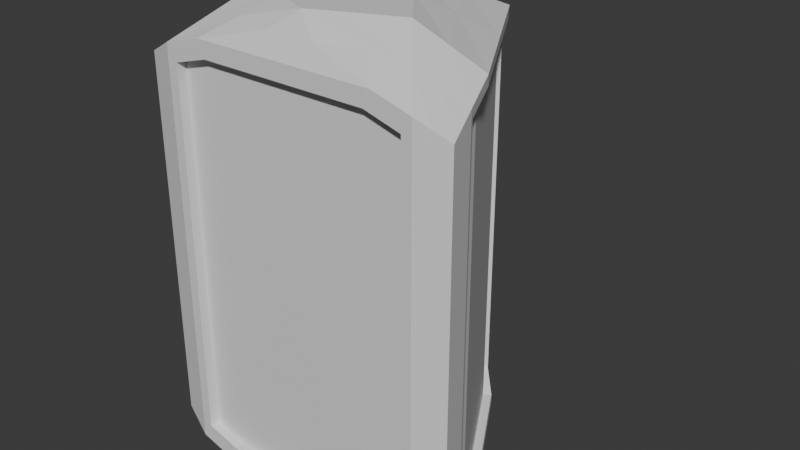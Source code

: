 # Source: Screen.blend  (saved by Blender 5.0.119; exported with 4.5.12 LTS)
import bpy
from mathutils import Matrix  # noqa: F401  (used for matrix-valued properties, if any)

bpy.ops.wm.read_factory_settings(use_empty=True)
scene = bpy.context.scene
scene.name = 'Scene'

# ---- collections
col_collection = bpy.data.collections.new('Collection'); scene.collection.children.link(col_collection)

# ---- materials (node trees are filled in below, after node groups)
mat_material = bpy.data.materials.new('Material')
mat_material.alpha_threshold = 0.0
mat_material.use_backface_culling_lightprobe_volume = False
mat_material.roughness = 0.5
mat_material.line_color = (0.0, 0.0, 0.0, 1.0)

# ---- material node trees
mat_material.use_nodes = True; mat_material.node_tree.nodes.clear()
_N = mat_material.node_tree.nodes; _L = mat_material.node_tree.links
n0 = _N.new('ShaderNodeOutputMaterial'); n0.name = 'Material Output'; n0.location = (200, 100)
n1 = _N.new('ShaderNodeBsdfPrincipled'); n1.name = 'Principled BSDF'; n1.location = (-200, 100)
_L.new(n1.outputs[0], n0.inputs[0])
n0.is_active_output = True

# ---- world
world_world = bpy.data.worlds.new('World'); scene.world = world_world
world_world.use_nodes = True; world_world.node_tree.nodes.clear()
_N = world_world.node_tree.nodes; _L = world_world.node_tree.links
n0 = _N.new('ShaderNodeOutputWorld'); n0.name = 'World Output'; n0.location = (200, 100)
n1 = _N.new('ShaderNodeBackground'); n1.name = 'Background'; n1.location = (-200, 100)
n1.inputs[0].default_value = (0.05088, 0.05088, 0.05088, 1.0)
_L.new(n1.outputs[0], n0.inputs[0])
n0.is_active_output = True
world_world.color = (0.05088, 0.05088, 0.05088)
world_world.sun_shadow_jitter_overblur = 0.0

# ---- meshes
me_cube = bpy.data.meshes.new('Cube')
me_cube.from_pydata([(0.0, -0.5416, 1.127), (0.0, -0.5416, -1.127), (0.0, 0.9847, -0.9847), (0.0, 0.9847, 0.9847), (0.8528, -0.4924, -0.9847), (0.8528, -0.4924, 0.9847), (-0.8528, -0.4924, -0.9847), (-0.8528, -0.4924, 0.9847), (0.488, 0.3036, -1.127), (-0.488, -0.5416, 1.127), (0.488, 0.3036, 1.127), (-0.488, -0.5416, -1.127), (0.488, -0.5416, -1.127), (0.488, -0.5416, 1.127), (-0.488, 0.3036, -1.127), (-0.488, 0.3036, 1.127), (0.0, -0.1231, -0.9847), (0.0, -0.1231, 1.316), (0.244, -0.5416, -1.127), (-0.732, -0.119, 1.127), (-0.2132, -0.3077, -0.9847), (-0.2132, -0.3077, 1.316), (0.244, -0.5416, 1.127), (-0.732, -0.119, -1.127), (0.6939, -0.5416, 1.068), (-0.244, 0.7263, -1.127), (0.6939, -0.5416, -1.068), (-0.244, 0.7263, 1.127), (0.2132, 0.06154, -0.9847), (0.2132, 0.06154, 1.316), (-0.6939, -0.5416, 1.068), (0.244, 0.7263, 1.127), (0.244, 0.7263, -1.127), (-0.6939, -0.5416, -1.068), (-0.2132, 0.06154, 1.316), (-0.2132, 0.06154, -0.9847), (-0.4264, -0.2154, 1.316), (-0.4264, -0.2154, -0.9847), (0.0, 0.3385, -0.9847), (0.0, 0.3385, 1.316), (0.732, -0.119, 1.127), (0.732, -0.119, -1.127), (-0.244, -0.5416, 1.127), (-0.244, -0.5416, -1.127), (0.2132, -0.3077, -0.9847), (0.2132, -0.3077, 1.316), (0.0, -0.4, -0.9847), (0.0, -0.4, 1.316), (0.4264, -0.2154, 1.316), (0.4264, -0.2154, -0.9847), (-0.6401, -0.5416, 0.9855), (-0.4502, -0.5416, 1.04), (-2.934e-10, -0.5416, 1.04), (-2.934e-10, -0.5416, -1.04), (-0.2251, -0.5416, 1.04), (0.2251, -0.5416, -1.04), (-0.2251, -0.5416, -1.04), (-0.4502, -0.5416, -1.04), (0.6401, -0.5416, -0.9855), (0.4502, -0.5416, -1.04), (0.2251, -0.5416, 1.04), (0.4502, -0.5416, 1.04), (0.6401, -0.5416, 0.9855), (-0.6401, -0.5416, -0.9855), (-0.6401, -0.489, 0.9855), (-0.4502, -0.489, 1.04), (-2.934e-10, -0.489, 1.04), (-2.934e-10, -0.489, -1.04), (-0.2251, -0.489, 1.04), (0.2251, -0.489, -1.04), (-0.2251, -0.489, -1.04), (-0.4502, -0.489, -1.04), (0.6401, -0.489, -0.9855), (0.4502, -0.489, -1.04), (0.2251, -0.489, 1.04), (0.4502, -0.489, 1.04), (0.6401, -0.489, 0.9855), (-0.6401, -0.489, -0.9855), (0.122, -0.5416, -1.127), (-0.7924, -0.3057, 1.056), (-0.3506, -0.4247, -1.056), (-0.3506, -0.4247, 1.222), (0.122, -0.5416, 1.127), (-0.7924, -0.3057, -1.056), (-0.5601, -0.3785, 1.192), (-0.5601, -0.3785, -1.026), (-0.122, -0.4708, -1.056), (-0.122, -0.4708, 1.222), (0.1126, -0.5416, -1.04), (0.1126, -0.5416, 1.04), (0.1126, -0.489, -1.04), (0.1126, -0.489, 1.04), (0.7733, -0.517, 1.026), (-0.122, 0.8555, -1.056), (0.7733, -0.517, -1.026), (-0.122, 0.8555, 1.056), (0.3506, 0.1826, -1.056), (0.3506, 0.1826, 1.222), (0.122, 0.5324, 1.222), (0.122, 0.5324, -1.056), (0.5792, -0.1672, -1.056), (0.5792, -0.1672, 1.222), (-0.7145, -0.09094, -1.05), (-0.4872, 0.3029, -1.05), (-0.2598, 0.6967, 1.05), (-0.4872, 0.3029, 1.05), (-0.7145, -0.09094, 1.05), (-0.7708, -0.2649, -0.9838), (-0.2598, 0.6967, -1.05), (-0.1461, 0.8171, 0.9838), (-0.7708, -0.2649, 0.9838), (-0.1461, 0.8171, -0.9838), (-0.6804, -0.1109, -1.05), (-0.453, 0.2829, -1.05), (-0.2257, 0.6767, 1.05), (-0.453, 0.2829, 1.05), (-0.6804, -0.1109, 1.05), (-0.7367, -0.2848, -0.9838), (-0.2257, 0.6767, -1.05), (-0.112, 0.7971, 0.9838), (-0.7367, -0.2848, 0.9838), (-0.112, 0.7971, -0.9838), (0.122, 0.8555, 1.056), (-0.7733, -0.517, -1.026), (-0.3506, 0.1826, -1.056), (-0.5792, -0.1672, -1.056), (-0.122, 0.5324, -1.056), (-0.7733, -0.517, 1.026), (0.122, 0.8555, -1.056), (-0.3506, 0.1826, 1.222), (-0.5792, -0.1672, 1.222), (-0.122, 0.5324, 1.222), (-0.6763, -0.3421, -1.041), (-0.6763, -0.3421, 1.124), (0.0, 0.6939, -1.056), (0.0, 0.6939, 1.139), (0.7924, -0.3057, -1.056), (-0.122, -0.5416, 1.127), (0.3506, -0.4247, 1.222), (0.122, -0.4708, 1.222), (0.5601, -0.3785, 1.192), (0.7924, -0.3057, 1.056), (-0.122, -0.5416, -1.127), (0.3506, -0.4247, -1.056), (0.122, -0.4708, -1.056), (0.5601, -0.3785, -1.026), (-0.1126, -0.5416, 1.04), (-0.1126, -0.5416, -1.04), (-0.1126, -0.489, 1.04), (-0.1126, -0.489, -1.04), (0.0, -0.5062, 1.174), (0.0, -0.5062, -1.091), (0.6763, -0.3421, 1.124), (0.6763, -0.3421, -1.041), (0.7186, -0.09747, 1.068), (0.4874, 0.303, 1.068), (0.2561, 0.7036, -1.068), (0.4874, 0.303, -1.068), (0.2561, 0.7036, 1.068), (0.1405, 0.826, -1.001), (0.7758, -0.2744, 1.001), (0.7186, -0.09747, -1.068), (0.1405, 0.826, 1.001), (0.7758, -0.2744, -1.001), (0.6796, -0.1202, 1.068), (0.4484, 0.2803, 1.068), (0.2172, 0.6808, -1.068), (0.4484, 0.2803, -1.068), (0.2172, 0.6808, 1.068), (0.1016, 0.8032, -1.001), (0.7369, -0.2972, 1.001), (0.6796, -0.1202, -1.068), (0.1016, 0.8032, 1.001), (0.7369, -0.2972, -1.001)], [], [(137, 42, 54, 146), (85, 80, 11, 33), (136, 141, 5, 4), (10, 40, 154, 155), (78, 18, 55, 88), (123, 127, 7, 6), (133, 79, 7, 127), (87, 81, 9, 42), (93, 95, 3, 2), (151, 78, 1, 142), (145, 26, 12, 143), (23, 83, 107, 102), (48, 29, 17, 45), (131, 27, 15, 129), (18, 12, 59, 55), (38, 28, 16, 35), (27, 95, 109, 104), (143, 12, 18, 144), (45, 17, 21, 47), (129, 15, 19, 130), (9, 30, 50, 51), (35, 16, 20, 37), (99, 96, 28, 38), (94, 92, 24, 26), (135, 95, 27, 131), (101, 97, 29, 48), (153, 94, 26, 145), (15, 27, 104, 105), (97, 98, 39, 29), (134, 99, 38, 126), (124, 35, 37, 125), (17, 34, 36, 21), (126, 38, 35, 124), (29, 39, 34, 17), (81, 84, 30, 9), (11, 43, 56, 57), (136, 41, 161, 163), (132, 85, 33, 123), (96, 100, 49, 28), (152, 101, 48, 140), (138, 45, 47, 139), (16, 44, 46, 20), (140, 48, 45, 138), (28, 49, 44, 16), (80, 86, 43, 11), (150, 87, 42, 137), (141, 136, 163, 160), (33, 11, 57, 63), (147, 53, 67, 149), (146, 54, 68, 148), (55, 59, 73, 69), (54, 51, 65, 68), (50, 63, 77, 64), (51, 50, 64, 65), (42, 9, 51, 54), (142, 1, 53, 147), (12, 26, 58, 59), (13, 22, 60, 61), (82, 0, 52, 89), (30, 33, 63, 50), (26, 24, 62, 58), (24, 13, 61, 62), (89, 52, 66, 91), (88, 55, 69, 90), (57, 56, 70, 71), (62, 61, 75, 76), (58, 62, 76, 72), (59, 58, 72, 73), (63, 57, 71, 77), (61, 60, 74, 75), (53, 88, 90, 67), (60, 89, 91, 74), (22, 82, 89, 60), (139, 47, 87, 150), (20, 46, 86, 80), (125, 37, 85, 132), (21, 36, 84, 81), (6, 7, 79, 83), (144, 18, 78, 151), (47, 21, 81, 87), (130, 19, 79, 133), (1, 78, 88, 53), (37, 20, 80, 85), (141, 40, 101, 152), (8, 41, 100, 96), (128, 32, 99, 134), (10, 31, 98, 97), (136, 4, 94, 153), (40, 10, 97, 101), (122, 3, 95, 135), (4, 5, 92, 94), (32, 8, 96, 99), (19, 15, 105, 106), (104, 109, 119, 114), (103, 102, 112, 113), (107, 110, 120, 117), (106, 105, 115, 116), (79, 19, 106, 110), (83, 79, 110, 107), (25, 14, 103, 108), (93, 25, 108, 111), (14, 23, 102, 103), (95, 93, 111, 109), (102, 107, 117, 112), (111, 108, 118, 121), (105, 104, 114, 115), (109, 111, 121, 119), (110, 106, 116, 120), (108, 103, 113, 118), (31, 122, 135, 98), (2, 128, 134, 93), (36, 130, 133, 84), (23, 125, 132, 83), (83, 132, 123, 6), (2, 3, 122, 128), (25, 126, 124, 14), (14, 124, 125, 23), (93, 134, 126, 25), (98, 135, 131, 39), (34, 129, 130, 36), (39, 131, 129, 34), (84, 133, 127, 30), (33, 30, 127, 123), (41, 136, 153, 100), (5, 141, 152, 92), (46, 144, 151, 86), (22, 139, 150, 82), (43, 142, 147, 56), (52, 146, 148, 66), (56, 147, 149, 70), (82, 150, 137, 0), (24, 140, 138, 13), (13, 138, 139, 22), (92, 152, 140, 24), (100, 153, 145, 49), (44, 143, 144, 46), (49, 145, 143, 44), (86, 151, 142, 43), (31, 10, 155, 158), (0, 137, 146, 52), (154, 160, 170, 164), (162, 158, 168, 172), (160, 163, 173, 170), (157, 156, 166, 167), (32, 128, 159, 156), (128, 122, 162, 159), (8, 32, 156, 157), (40, 141, 160, 154), (122, 31, 158, 162), (41, 8, 157, 161), (158, 155, 165, 168), (159, 162, 172, 169), (155, 154, 164, 165), (161, 157, 167, 171), (156, 159, 169, 166), (163, 161, 171, 173)])
_uv = me_cube.uv_layers.new(name='UVMap')
_uv.uv.foreach_set('vector', [0.224, 0.13, 0.198, 0.13, 0.198, 0.13, 0.224, 0.13, 0.6201, 0.1637, 0.6721, 0.1525, 0.6461, 0.13, 0.5941, 0.13, 0.7083, 0.5, 0.7083, 1.0, 0.6667, 1.0, 0.6667, 0.5, 0.3539, 0.31, 0.4059, 0.22, 0.4059, 0.22, 0.3539, 0.31, 0.776, 0.13, 0.802, 0.13, 0.802, 0.13, 0.776, 0.13, 0.3542, 0.5, 0.3542, 1.0, 0.3333, 1.0, 0.3333, 0.5, 0.09412, 0.1694, 0.06813, 0.175, 0.04215, 0.13, 0.06813, 0.13, 0.224, 0.1412, 0.1721, 0.1525, 0.1461, 0.13, 0.198, 0.13, 0.04167, 0.5, 0.04167, 1.0, -5.96e-08, 1.0, -5.96e-08, 0.5, 0.75, 0.1356, 0.776, 0.13, 0.75, 0.13, 0.724, 0.13, 0.8799, 0.1637, 0.9059, 0.13, 0.8539, 0.13, 0.8279, 0.1525, 0.5941, 0.22, 0.5681, 0.175, 0.5681, 0.175, 0.5941, 0.22, 0.3539, 0.1975, 0.302, 0.265, 0.25, 0.22, 0.302, 0.175, 0.224, 0.3663, 0.198, 0.4, 0.1461, 0.31, 0.1721, 0.2875, 0.802, 0.13, 0.8539, 0.13, 0.8539, 0.13, 0.802, 0.13, 0.75, 0.3325, 0.802, 0.265, 0.75, 0.22, 0.698, 0.265, 0.198, 0.4, 0.224, 0.445, 0.224, 0.445, 0.198, 0.4, 0.8279, 0.1525, 0.8539, 0.13, 0.802, 0.13, 0.776, 0.1412, 0.302, 0.175, 0.25, 0.22, 0.198, 0.175, 0.25, 0.1525, 0.1721, 0.2875, 0.1461, 0.31, 0.09412, 0.22, 0.1201, 0.2088, 0.1461, 0.13, 0.09412, 0.13, 0.09412, 0.13, 0.1461, 0.13, 0.698, 0.265, 0.75, 0.22, 0.698, 0.175, 0.6461, 0.1975, 0.776, 0.3662, 0.8279, 0.2875, 0.802, 0.265, 0.75, 0.3325, 0.6458, 0.5, 0.6458, 1.0, 0.625, 1.0, 0.625, 0.5, 0.25, 0.4056, 0.224, 0.445, 0.198, 0.4, 0.224, 0.3663, 0.3799, 0.2088, 0.3279, 0.2875, 0.302, 0.265, 0.3539, 0.1975, 0.9059, 0.1694, 0.9319, 0.13, 0.9059, 0.13, 0.8799, 0.1637, 0.1461, 0.31, 0.198, 0.4, 0.198, 0.4, 0.1461, 0.31, 0.3279, 0.2875, 0.276, 0.3662, 0.25, 0.3325, 0.302, 0.265, 0.75, 0.4056, 0.776, 0.3662, 0.75, 0.3325, 0.724, 0.3662, 0.6721, 0.2875, 0.698, 0.265, 0.6461, 0.1975, 0.6201, 0.2087, 0.25, 0.22, 0.198, 0.265, 0.1461, 0.1975, 0.198, 0.175, 0.724, 0.3662, 0.75, 0.3325, 0.698, 0.265, 0.6721, 0.2875, 0.302, 0.265, 0.25, 0.3325, 0.198, 0.265, 0.25, 0.22, 0.1721, 0.1525, 0.1201, 0.1637, 0.09412, 0.13, 0.1461, 0.13, 0.6461, 0.13, 0.698, 0.13, 0.698, 0.13, 0.6461, 0.13, 0.9319, 0.175, 0.9059, 0.22, 0.9059, 0.22, 0.9319, 0.175, 0.5941, 0.1694, 0.6201, 0.1637, 0.5941, 0.13, 0.5681, 0.13, 0.8279, 0.2875, 0.8799, 0.2088, 0.8539, 0.1975, 0.802, 0.265, 0.4059, 0.1694, 0.3799, 0.2088, 0.3539, 0.1975, 0.3799, 0.1638, 0.3279, 0.1525, 0.302, 0.175, 0.25, 0.1525, 0.276, 0.1412, 0.75, 0.22, 0.802, 0.175, 0.75, 0.1525, 0.698, 0.175, 0.3799, 0.1638, 0.3539, 0.1975, 0.302, 0.175, 0.3279, 0.1525, 0.802, 0.265, 0.8539, 0.1975, 0.802, 0.175, 0.75, 0.22, 0.6721, 0.1525, 0.724, 0.1412, 0.698, 0.13, 0.6461, 0.13, 0.25, 0.1356, 0.224, 0.1412, 0.198, 0.13, 0.224, 0.13, 0.7083, 1.0, 0.7083, 0.5, 0.7083, 0.5, 0.7083, 1.0, 0.5941, 0.13, 0.6461, 0.13, 0.6461, 0.13, 0.5941, 0.13, 0.724, 0.13, 0.75, 0.13, 0.75, 0.13, 0.724, 0.13, 0.224, 0.13, 0.198, 0.13, 0.198, 0.13, 0.224, 0.13, 0.802, 0.13, 0.8539, 0.13, 0.8539, 0.13, 0.802, 0.13, 0.198, 0.13, 0.1461, 0.13, 0.1461, 0.13, 0.198, 0.13, 0.375, 1.0, 0.375, 0.5, 0.375, 0.5, 0.375, 1.0, 0.1461, 0.13, 0.09412, 0.13, 0.09412, 0.13, 0.1461, 0.13, 0.198, 0.13, 0.1461, 0.13, 0.1461, 0.13, 0.198, 0.13, 0.724, 0.13, 0.75, 0.13, 0.75, 0.13, 0.724, 0.13, 0.8539, 0.13, 0.9059, 0.13, 0.9059, 0.13, 0.8539, 0.13, 0.3539, 0.13, 0.302, 0.13, 0.302, 0.13, 0.3539, 0.13, 0.276, 0.13, 0.25, 0.13, 0.25, 0.13, 0.276, 0.13, 0.375, 1.0, 0.375, 0.5, 0.375, 0.5, 0.375, 1.0, 0.625, 0.5, 0.625, 1.0, 0.625, 1.0, 0.625, 0.5, 0.4059, 0.13, 0.3539, 0.13, 0.3539, 0.13, 0.4059, 0.13, 0.276, 0.13, 0.25, 0.13, 0.25, 0.13, 0.276, 0.13, 0.776, 0.13, 0.802, 0.13, 0.802, 0.13, 0.776, 0.13, 0.6461, 0.13, 0.698, 0.13, 0.698, 0.13, 0.6461, 0.13, 0.4059, 0.13, 0.3539, 0.13, 0.3539, 0.13, 0.4059, 0.13, 0.625, 0.5, 0.625, 1.0, 0.625, 1.0, 0.625, 0.5, 0.8539, 0.13, 0.9059, 0.13, 0.9059, 0.13, 0.8539, 0.13, 0.5941, 0.13, 0.6461, 0.13, 0.6461, 0.13, 0.5941, 0.13, 0.3539, 0.13, 0.302, 0.13, 0.302, 0.13, 0.3539, 0.13, 0.75, 0.13, 0.776, 0.13, 0.776, 0.13, 0.75, 0.13, 0.302, 0.13, 0.276, 0.13, 0.276, 0.13, 0.302, 0.13, 0.302, 0.13, 0.276, 0.13, 0.276, 0.13, 0.302, 0.13, 0.276, 0.1412, 0.25, 0.1525, 0.224, 0.1412, 0.25, 0.1356, 0.698, 0.175, 0.75, 0.1525, 0.724, 0.1412, 0.6721, 0.1525, 0.6201, 0.2087, 0.6461, 0.1975, 0.6201, 0.1637, 0.5941, 0.1694, 0.198, 0.175, 0.1461, 0.1975, 0.1201, 0.1637, 0.1721, 0.1525, 0.3333, 0.5, 0.3333, 1.0, 0.2917, 1.0, 0.2917, 0.5, 0.776, 0.1412, 0.802, 0.13, 0.776, 0.13, 0.75, 0.1356, 0.25, 0.1525, 0.198, 0.175, 0.1721, 0.1525, 0.224, 0.1412, 0.1201, 0.2088, 0.09412, 0.22, 0.06813, 0.175, 0.09412, 0.1694, 0.75, 0.13, 0.776, 0.13, 0.776, 0.13, 0.75, 0.13, 0.6461, 0.1975, 0.698, 0.175, 0.6721, 0.1525, 0.6201, 0.1637, 0.4319, 0.175, 0.4059, 0.22, 0.3799, 0.2088, 0.4059, 0.1694, 0.8539, 0.31, 0.9059, 0.22, 0.8799, 0.2088, 0.8279, 0.2875, 0.776, 0.445, 0.802, 0.4, 0.776, 0.3662, 0.75, 0.4056, 0.3539, 0.31, 0.302, 0.4, 0.276, 0.3662, 0.3279, 0.2875, 0.9319, 0.175, 0.9578, 0.13, 0.9319, 0.13, 0.9059, 0.1694, 0.4059, 0.22, 0.3539, 0.31, 0.3279, 0.2875, 0.3799, 0.2088, 0.276, 0.445, 0.25, 0.49, 0.224, 0.445, 0.25, 0.4056, 0.6667, 0.5, 0.6667, 1.0, 0.6458, 1.0, 0.6458, 0.5, 0.802, 0.4, 0.8539, 0.31, 0.8279, 0.2875, 0.776, 0.3662, 0.09412, 0.22, 0.1461, 0.31, 0.1461, 0.31, 0.09412, 0.22, 0.198, 0.4, 0.224, 0.445, 0.224, 0.445, 0.198, 0.4, 0.6461, 0.31, 0.5941, 0.22, 0.5941, 0.22, 0.6461, 0.31, 0.2917, 0.5, 0.2917, 1.0, 0.2917, 1.0, 0.2917, 0.5, 0.09412, 0.22, 0.1461, 0.31, 0.1461, 0.31, 0.09412, 0.22, 0.06813, 0.175, 0.09412, 0.22, 0.09412, 0.22, 0.06813, 0.175, 0.2917, 0.5, 0.2917, 1.0, 0.2917, 1.0, 0.2917, 0.5, 0.698, 0.4, 0.6461, 0.31, 0.6461, 0.31, 0.698, 0.4, 0.724, 0.445, 0.698, 0.4, 0.698, 0.4, 0.724, 0.445, 0.6461, 0.31, 0.5941, 0.22, 0.5941, 0.22, 0.6461, 0.31, 0.04167, 1.0, 0.04167, 0.5, 0.04167, 0.5, 0.04167, 1.0, 0.5941, 0.22, 0.5681, 0.175, 0.5681, 0.175, 0.5941, 0.22, 0.724, 0.445, 0.698, 0.4, 0.698, 0.4, 0.724, 0.445, 0.1461, 0.31, 0.198, 0.4, 0.198, 0.4, 0.1461, 0.31, 0.04167, 1.0, 0.04167, 0.5, 0.04167, 0.5, 0.04167, 1.0, 0.06813, 0.175, 0.09412, 0.22, 0.09412, 0.22, 0.06813, 0.175, 0.698, 0.4, 0.6461, 0.31, 0.6461, 0.31, 0.698, 0.4, 0.302, 0.4, 0.276, 0.445, 0.25, 0.4056, 0.276, 0.3662, 0.75, 0.49, 0.776, 0.445, 0.75, 0.4056, 0.724, 0.445, 0.1461, 0.1975, 0.1201, 0.2088, 0.09412, 0.1694, 0.1201, 0.1637, 0.5941, 0.22, 0.6201, 0.2087, 0.5941, 0.1694, 0.5681, 0.175, 0.5681, 0.175, 0.5941, 0.1694, 0.5681, 0.13, 0.5422, 0.13, 1.0, 0.5, 1.0, 1.0, 0.9583, 1.0, 0.9583, 0.5, 0.698, 0.4, 0.724, 0.3662, 0.6721, 0.2875, 0.6461, 0.31, 0.6461, 0.31, 0.6721, 0.2875, 0.6201, 0.2087, 0.5941, 0.22, 0.724, 0.445, 0.75, 0.4056, 0.724, 0.3662, 0.698, 0.4, 0.276, 0.3662, 0.25, 0.4056, 0.224, 0.3663, 0.25, 0.3325, 0.198, 0.265, 0.1721, 0.2875, 0.1201, 0.2088, 0.1461, 0.1975, 0.25, 0.3325, 0.224, 0.3663, 0.1721, 0.2875, 0.198, 0.265, 0.1201, 0.1637, 0.09412, 0.1694, 0.06813, 0.13, 0.09412, 0.13, 0.375, 0.5, 0.375, 1.0, 0.3542, 1.0, 0.3542, 0.5, 0.9059, 0.22, 0.9319, 0.175, 0.9059, 0.1694, 0.8799, 0.2088, 0.4578, 0.13, 0.4319, 0.175, 0.4059, 0.1694, 0.4319, 0.13, 0.75, 0.1525, 0.776, 0.1412, 0.75, 0.1356, 0.724, 0.1412, 0.302, 0.13, 0.276, 0.1412, 0.25, 0.1356, 0.276, 0.13, 0.698, 0.13, 0.724, 0.13, 0.724, 0.13, 0.698, 0.13, 0.25, 0.13, 0.224, 0.13, 0.224, 0.13, 0.25, 0.13, 0.698, 0.13, 0.724, 0.13, 0.724, 0.13, 0.698, 0.13, 0.276, 0.13, 0.25, 0.1356, 0.224, 0.13, 0.25, 0.13, 0.4059, 0.13, 0.3799, 0.1638, 0.3279, 0.1525, 0.3539, 0.13, 0.3539, 0.13, 0.3279, 0.1525, 0.276, 0.1412, 0.302, 0.13, 0.4319, 0.13, 0.4059, 0.1694, 0.3799, 0.1638, 0.4059, 0.13, 0.8799, 0.2088, 0.9059, 0.1694, 0.8799, 0.1637, 0.8539, 0.1975, 0.802, 0.175, 0.8279, 0.1525, 0.776, 0.1412, 0.75, 0.1525, 0.8539, 0.1975, 0.8799, 0.1637, 0.8279, 0.1525, 0.802, 0.175, 0.724, 0.1412, 0.75, 0.1356, 0.724, 0.13, 0.698, 0.13, 0.302, 0.4, 0.3539, 0.31, 0.3539, 0.31, 0.302, 0.4, 0.25, 0.13, 0.224, 0.13, 0.224, 0.13, 0.25, 0.13, 0.4059, 0.22, 0.4319, 0.175, 0.4319, 0.175, 0.4059, 0.22, 0.276, 0.445, 0.302, 0.4, 0.302, 0.4, 0.276, 0.445, 0.7083, 1.0, 0.7083, 0.5, 0.7083, 0.5, 0.7083, 1.0, 0.8539, 0.31, 0.802, 0.4, 0.802, 0.4, 0.8539, 0.31, 0.802, 0.4, 0.776, 0.445, 0.776, 0.445, 0.802, 0.4, 0.9583, 0.5, 0.9583, 1.0, 0.9583, 1.0, 0.9583, 0.5, 0.8539, 0.31, 0.802, 0.4, 0.802, 0.4, 0.8539, 0.31, 0.4059, 0.22, 0.4319, 0.175, 0.4319, 0.175, 0.4059, 0.22, 0.276, 0.445, 0.302, 0.4, 0.302, 0.4, 0.276, 0.445, 0.9059, 0.22, 0.8539, 0.31, 0.8539, 0.31, 0.9059, 0.22, 0.302, 0.4, 0.3539, 0.31, 0.3539, 0.31, 0.302, 0.4, 0.9583, 0.5, 0.9583, 1.0, 0.9583, 1.0, 0.9583, 0.5, 0.3539, 0.31, 0.4059, 0.22, 0.4059, 0.22, 0.3539, 0.31, 0.9059, 0.22, 0.8539, 0.31, 0.8539, 0.31, 0.9059, 0.22, 0.802, 0.4, 0.776, 0.445, 0.776, 0.445, 0.802, 0.4, 0.9319, 0.175, 0.9059, 0.22, 0.9059, 0.22, 0.9319, 0.175])
me_cube.materials.append(mat_material)
me_cube.use_mirror_vertex_groups = False
me_cube.update()
me_cube_001 = bpy.data.meshes.new('Cube.001')
me_cube_001.from_pydata([(-0.6401, -0.489, 0.9855), (-0.4502, -0.489, 1.04), (-2.934e-10, -0.489, 1.04), (-2.934e-10, -0.489, -1.04), (-0.2251, -0.489, 1.04), (0.2251, -0.489, -1.04), (-0.2251, -0.489, -1.04), (-0.4502, -0.489, -1.04), (0.6401, -0.489, -0.9855), (0.4502, -0.489, -1.04), (0.2251, -0.489, 1.04), (0.4502, -0.489, 1.04), (0.6401, -0.489, 0.9855), (-0.6401, -0.489, -0.9855), (0.1126, -0.489, -1.04), (0.1126, -0.489, 1.04), (-0.6804, -0.1109, -1.05), (-0.453, 0.2829, -1.05), (-0.2257, 0.6767, 1.05), (-0.453, 0.2829, 1.05), (-0.6804, -0.1109, 1.05), (-0.7367, -0.2848, -0.9838), (-0.2257, 0.6767, -1.05), (-0.112, 0.7971, 0.9838), (-0.7367, -0.2848, 0.9838), (-0.112, 0.7971, -0.9838), (-0.1126, -0.489, 1.04), (-0.1126, -0.489, -1.04), (0.6796, -0.1202, 1.068), (0.4484, 0.2803, 1.068), (0.2172, 0.6808, -1.068), (0.4484, 0.2803, -1.068), (0.2172, 0.6808, 1.068), (0.1016, 0.8032, -1.001), (0.7369, -0.2972, 1.001), (0.6796, -0.1202, -1.068), (0.1016, 0.8032, 1.001), (0.7369, -0.2972, -1.001)], [], [(6, 4, 1, 7), (14, 15, 2, 3), (8, 12, 11, 9), (9, 11, 10, 5), (7, 1, 0, 13), (27, 26, 4, 6), (5, 10, 15, 14), (16, 20, 19, 17), (21, 24, 20, 16), (17, 19, 18, 22), (22, 18, 23, 25), (3, 2, 26, 27), (30, 32, 29, 31), (33, 36, 32, 30), (31, 29, 28, 35), (35, 28, 34, 37)])
_uv = me_cube_001.uv_layers.new(name='UVMap')
_uv.uv.foreach_set('vector', [0.4583, 0.5, 0.4583, 1.0, 0.4167, 1.0, 0.4167, 0.5, 0.5208, 0.5, 0.5208, 1.0, 0.5, 1.0, 0.5, 0.5, 0.625, 0.5, 0.625, 1.0, 0.5833, 1.0, 0.5833, 0.5, 0.5833, 0.5, 0.5833, 1.0, 0.5417, 1.0, 0.5417, 0.5, 0.4167, 0.5, 0.4167, 1.0, 0.375, 1.0, 0.375, 0.5, 0.4792, 0.5, 0.4792, 1.0, 0.4583, 1.0, 0.4583, 0.5, 0.5417, 0.5, 0.5417, 1.0, 0.5208, 1.0, 0.5208, 0.5, 0.25, 0.5, 0.25, 1.0, 0.1667, 1.0, 0.1667, 0.5, 0.2917, 0.5, 0.2917, 1.0, 0.25, 1.0, 0.25, 0.5, 0.1667, 0.5, 0.1667, 1.0, 0.08333, 1.0, 0.08333, 0.5, 0.08333, 0.5, 0.08333, 1.0, 0.04167, 1.0, 0.04167, 0.5, 0.5, 0.5, 0.5, 1.0, 0.4792, 1.0, 0.4792, 0.5, 0.9167, 0.5, 0.9167, 1.0, 0.8333, 1.0, 0.8333, 0.5, 0.9583, 0.5, 0.9583, 1.0, 0.9167, 1.0, 0.9167, 0.5, 0.8333, 0.5, 0.8333, 1.0, 0.75, 1.0, 0.75, 0.5, 0.75, 0.5, 0.75, 1.0, 0.7083, 1.0, 0.7083, 0.5])
me_cube_001.materials.append(mat_material)
me_cube_001.use_mirror_vertex_groups = False
me_cube_001.update()

# ---- objects
ob_display = bpy.data.objects.new('display', me_cube)
ob_screen = bpy.data.objects.new('Screen', me_cube_001)

# ---- transforms, parenting, visibility, modifiers, constraints
ob_display.location = (0.0, 0.0, 0.0)
ob_display.lock_rotations_4d = False
ob_display.empty_display_type = 'ARROWS'
ob_display.lineart.crease_threshold = 0.0
ob_screen.location = (0.0, 0.0, 0.0)
ob_screen.lock_rotations_4d = False
ob_screen.empty_display_type = 'ARROWS'
ob_screen.lineart.crease_threshold = 0.0

# ---- collection membership
col_collection.objects.link(ob_display)
col_collection.objects.link(ob_screen)

# ---- scene / render settings (as saved in the file)
scene.frame_start = 1; scene.frame_end = 250; scene.frame_set(1)
scene.render.engine = 'BLENDER_EEVEE_NEXT'
scene.render.bake_bias = 0.0
scene.render.bake_samples = 0
scene.cycles.sampling_pattern = 'TABULATED_SOBOL'
scene.eevee.use_volume_custom_range = False
bpy.context.view_layer.update()

# ---- added for rendering (the .blend has no active camera and no usable light): camera, sun
cam_auto = bpy.data.cameras.new('AutoCamera')
cam_auto.lens = 50.0
cam_auto.sensor_width = 36.0
cam_auto.clip_end = 1000.0
ob_auto_camera = bpy.data.objects.new('AutoCamera', cam_auto)
scene.collection.objects.link(ob_auto_camera)
ob_auto_camera.location = (3.09738, -3.4953, 2.57241)
ob_auto_camera.rotation_euler = (1.09748, -7.21219e-08, 0.694738)
scene.camera = ob_auto_camera
light_auto_sun = bpy.data.lights.new('AutoSun', 'SUN')
light_auto_sun.energy = 3.0
light_auto_sun.angle = 0.0523599
ob_auto_sun = bpy.data.objects.new('AutoSun', light_auto_sun)
scene.collection.objects.link(ob_auto_sun)
ob_auto_sun.rotation_euler = (0.872665, 0.174533, 0.523599)
bpy.context.view_layer.update()
